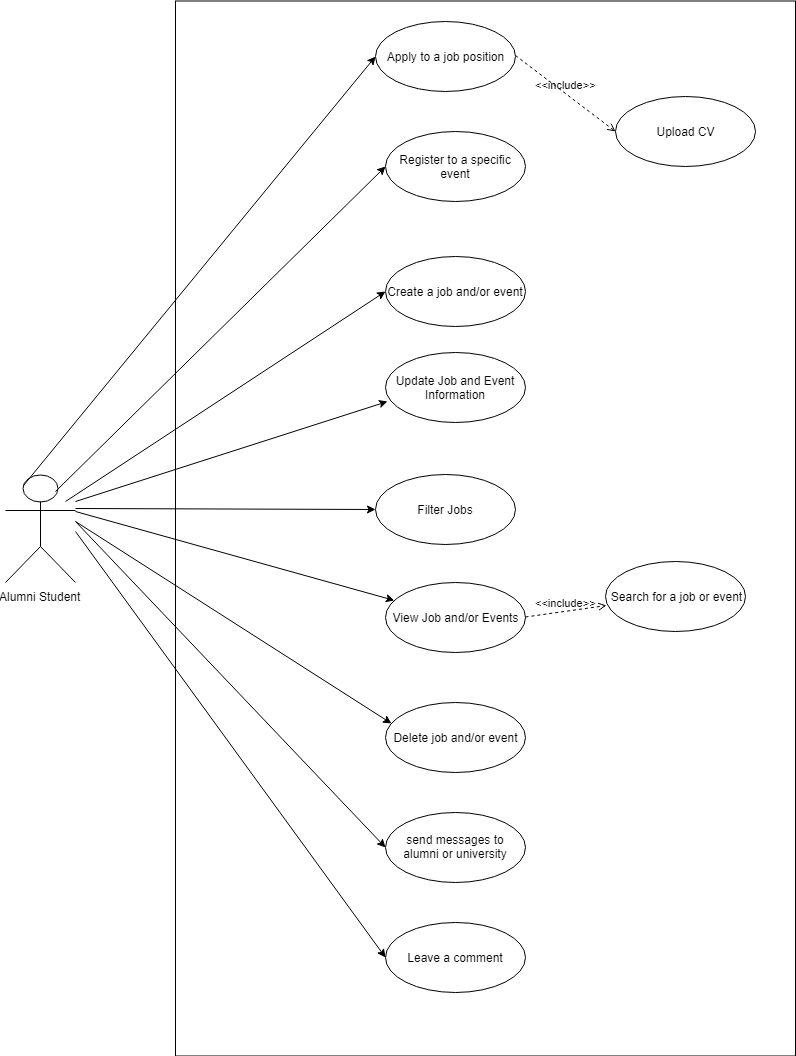

The diagram above was exported from draw.io. Its source (the exported page's mxGraphModel, read from the mxfile embedded in the PNG):
<mxGraphModel dx="1250" dy="550" grid="1" gridSize="10" guides="1" tooltips="1" connect="1" arrows="1" fold="1" page="1" pageScale="1" pageWidth="850" pageHeight="1100" math="0" shadow="0">
  <root>
    <mxCell id="0" />
    <mxCell id="1" parent="0" />
    <mxCell id="x2gTU8lQvD-99Ql5pWQN-3" value="" style="whiteSpace=wrap;html=1;" parent="1" vertex="1">
      <mxGeometry x="220" y="59.5" width="620" height="1055" as="geometry" />
    </mxCell>
    <mxCell id="x2gTU8lQvD-99Ql5pWQN-1" value="Alumni Student" style="shape=umlActor;verticalLabelPosition=bottom;labelBackgroundColor=#ffffff;verticalAlign=top;html=1;" parent="1" vertex="1">
      <mxGeometry x="50" y="533" width="70" height="108" as="geometry" />
    </mxCell>
    <mxCell id="x2gTU8lQvD-99Ql5pWQN-2" value="Apply to a job position" style="ellipse;whiteSpace=wrap;html=1;" parent="1" vertex="1">
      <mxGeometry x="420" y="80" width="140" height="70" as="geometry" />
    </mxCell>
    <mxCell id="x2gTU8lQvD-99Ql5pWQN-4" value="Register to a specific event" style="ellipse;whiteSpace=wrap;html=1;" parent="1" vertex="1">
      <mxGeometry x="430" y="190" width="140" height="70" as="geometry" />
    </mxCell>
    <mxCell id="x2gTU8lQvD-99Ql5pWQN-13" value="Create a job and/or event" style="ellipse;whiteSpace=wrap;html=1;" parent="1" vertex="1">
      <mxGeometry x="430" y="315" width="140" height="70" as="geometry" />
    </mxCell>
    <mxCell id="x2gTU8lQvD-99Ql5pWQN-14" value="Update Job and Event Information" style="ellipse;whiteSpace=wrap;html=1;" parent="1" vertex="1">
      <mxGeometry x="430" y="411" width="140" height="70" as="geometry" />
    </mxCell>
    <mxCell id="x2gTU8lQvD-99Ql5pWQN-15" value="Filter Jobs" style="ellipse;whiteSpace=wrap;html=1;" parent="1" vertex="1">
      <mxGeometry x="420" y="533" width="140" height="70" as="geometry" />
    </mxCell>
    <mxCell id="x2gTU8lQvD-99Ql5pWQN-16" value="View Job and/or Events" style="ellipse;whiteSpace=wrap;html=1;" parent="1" vertex="1">
      <mxGeometry x="430" y="641" width="140" height="70" as="geometry" />
    </mxCell>
    <mxCell id="x2gTU8lQvD-99Ql5pWQN-17" value="Delete job and/or event" style="ellipse;whiteSpace=wrap;html=1;" parent="1" vertex="1">
      <mxGeometry x="430" y="760.5" width="140" height="70" as="geometry" />
    </mxCell>
    <mxCell id="x2gTU8lQvD-99Ql5pWQN-18" value="send messages to alumni or university" style="ellipse;whiteSpace=wrap;html=1;" parent="1" vertex="1">
      <mxGeometry x="430" y="870.5" width="140" height="70" as="geometry" />
    </mxCell>
    <mxCell id="x2gTU8lQvD-99Ql5pWQN-19" value="Leave a comment" style="ellipse;whiteSpace=wrap;html=1;" parent="1" vertex="1">
      <mxGeometry x="430" y="980.5" width="140" height="70" as="geometry" />
    </mxCell>
    <mxCell id="x2gTU8lQvD-99Ql5pWQN-37" value="" style="endArrow=classic;html=1;entryX=0.014;entryY=0.702;entryDx=0;entryDy=0;entryPerimeter=0;" parent="1" target="x2gTU8lQvD-99Ql5pWQN-14" edge="1">
      <mxGeometry width="50" height="50" relative="1" as="geometry">
        <mxPoint x="120" y="560" as="sourcePoint" />
        <mxPoint x="420.33333333333326" y="275.66666666666663" as="targetPoint" />
      </mxGeometry>
    </mxCell>
    <mxCell id="x2gTU8lQvD-99Ql5pWQN-45" value="" style="endArrow=classic;html=1;entryX=0.04;entryY=0.314;entryDx=0;entryDy=0;entryPerimeter=0;" parent="1" target="x2gTU8lQvD-99Ql5pWQN-17" edge="1">
      <mxGeometry width="50" height="50" relative="1" as="geometry">
        <mxPoint x="120" y="580" as="sourcePoint" />
        <mxPoint x="430" y="710" as="targetPoint" />
      </mxGeometry>
    </mxCell>
    <mxCell id="x2gTU8lQvD-99Ql5pWQN-48" value="" style="endArrow=classic;html=1;entryX=0;entryY=0.5;entryDx=0;entryDy=0;" parent="1" target="x2gTU8lQvD-99Ql5pWQN-15" edge="1">
      <mxGeometry width="50" height="50" relative="1" as="geometry">
        <mxPoint x="120" y="567" as="sourcePoint" />
        <mxPoint x="421.66666666666674" y="379.66666666666674" as="targetPoint" />
      </mxGeometry>
    </mxCell>
    <mxCell id="x2gTU8lQvD-99Ql5pWQN-49" value="" style="endArrow=classic;html=1;" parent="1" target="x2gTU8lQvD-99Ql5pWQN-16" edge="1">
      <mxGeometry width="50" height="50" relative="1" as="geometry">
        <mxPoint x="120" y="570" as="sourcePoint" />
        <mxPoint x="440.33333333333326" y="485" as="targetPoint" />
      </mxGeometry>
    </mxCell>
    <mxCell id="x2gTU8lQvD-99Ql5pWQN-51" value="" style="endArrow=classic;html=1;entryX=0;entryY=0.5;entryDx=0;entryDy=0;" parent="1" target="x2gTU8lQvD-99Ql5pWQN-18" edge="1">
      <mxGeometry width="50" height="50" relative="1" as="geometry">
        <mxPoint x="120" y="580" as="sourcePoint" />
        <mxPoint x="440" y="720" as="targetPoint" />
      </mxGeometry>
    </mxCell>
    <mxCell id="x2gTU8lQvD-99Ql5pWQN-52" value="" style="endArrow=classic;html=1;entryX=0;entryY=0.5;entryDx=0;entryDy=0;" parent="1" target="x2gTU8lQvD-99Ql5pWQN-19" edge="1">
      <mxGeometry width="50" height="50" relative="1" as="geometry">
        <mxPoint x="120" y="590" as="sourcePoint" />
        <mxPoint x="406" y="870" as="targetPoint" />
      </mxGeometry>
    </mxCell>
    <mxCell id="x2gTU8lQvD-99Ql5pWQN-56" value="" style="endArrow=classic;html=1;entryX=0;entryY=0.5;entryDx=0;entryDy=0;exitX=0.25;exitY=0.1;exitDx=0;exitDy=0;exitPerimeter=0;" parent="1" source="x2gTU8lQvD-99Ql5pWQN-1" target="x2gTU8lQvD-99Ql5pWQN-2" edge="1">
      <mxGeometry width="50" height="50" relative="1" as="geometry">
        <mxPoint x="124" y="-345" as="sourcePoint" />
        <mxPoint x="420" y="65" as="targetPoint" />
      </mxGeometry>
    </mxCell>
    <mxCell id="x2gTU8lQvD-99Ql5pWQN-57" value="" style="endArrow=classic;html=1;exitX=0.25;exitY=0.1;exitDx=0;exitDy=0;exitPerimeter=0;entryX=0;entryY=0.5;entryDx=0;entryDy=0;" parent="1" target="x2gTU8lQvD-99Ql5pWQN-4" edge="1">
      <mxGeometry width="50" height="50" relative="1" as="geometry">
        <mxPoint x="100" y="550" as="sourcePoint" />
        <mxPoint x="430" y="75" as="targetPoint" />
      </mxGeometry>
    </mxCell>
    <mxCell id="x2gTU8lQvD-99Ql5pWQN-58" value="Upload CV" style="ellipse;whiteSpace=wrap;html=1;" parent="1" vertex="1">
      <mxGeometry x="660" y="155" width="140" height="70" as="geometry" />
    </mxCell>
    <mxCell id="x2gTU8lQvD-99Ql5pWQN-59" value="&amp;lt;&amp;lt;include&amp;gt;&amp;gt;" style="edgeStyle=none;html=1;endArrow=open;verticalAlign=bottom;dashed=1;labelBackgroundColor=none;entryX=0;entryY=0.5;entryDx=0;entryDy=0;" parent="1" target="x2gTU8lQvD-99Ql5pWQN-58" edge="1">
      <mxGeometry width="160" relative="1" as="geometry">
        <mxPoint x="560" y="114" as="sourcePoint" />
        <mxPoint x="720" y="114" as="targetPoint" />
      </mxGeometry>
    </mxCell>
    <mxCell id="x2gTU8lQvD-99Ql5pWQN-60" value="" style="endArrow=classic;html=1;entryX=0;entryY=0.5;entryDx=0;entryDy=0;" parent="1" target="x2gTU8lQvD-99Ql5pWQN-13" edge="1">
      <mxGeometry width="50" height="50" relative="1" as="geometry">
        <mxPoint x="110" y="560" as="sourcePoint" />
        <mxPoint x="442" y="470" as="targetPoint" />
      </mxGeometry>
    </mxCell>
    <mxCell id="vSNo9JXnyhOKhLM6V-5b-1" value="Search for a job or event" style="ellipse;whiteSpace=wrap;html=1;" vertex="1" parent="1">
      <mxGeometry x="650" y="620" width="140" height="70" as="geometry" />
    </mxCell>
    <mxCell id="vSNo9JXnyhOKhLM6V-5b-2" value="&amp;lt;&amp;lt;include&amp;gt;&amp;gt;" style="edgeStyle=none;html=1;endArrow=open;verticalAlign=bottom;dashed=1;labelBackgroundColor=none;entryX=0.006;entryY=0.626;entryDx=0;entryDy=0;entryPerimeter=0;" edge="1" parent="1" target="vSNo9JXnyhOKhLM6V-5b-1">
      <mxGeometry width="160" relative="1" as="geometry">
        <mxPoint x="570" y="675.5" as="sourcePoint" />
        <mxPoint x="730" y="675.5" as="targetPoint" />
      </mxGeometry>
    </mxCell>
  </root>
</mxGraphModel>